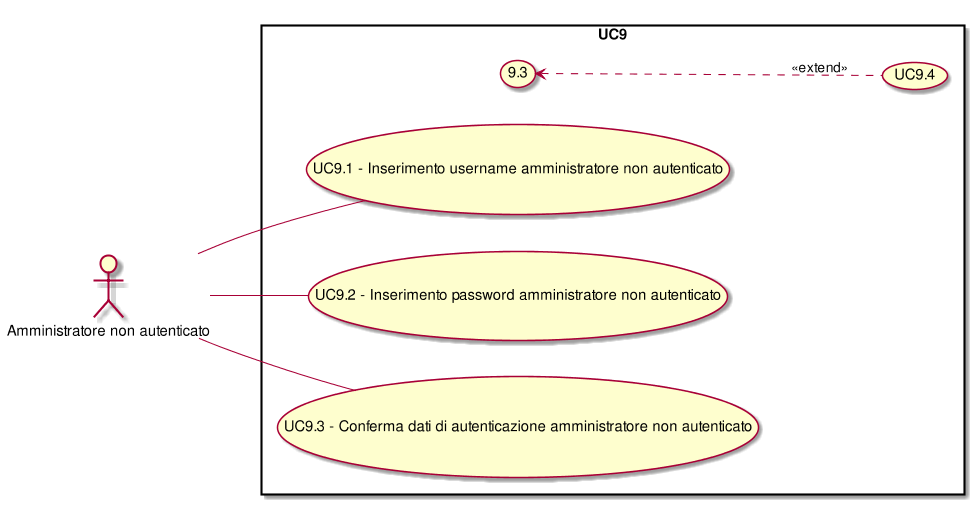

The diagram above was rendered by PlantUML. Its source (embedded in the PNG):
@startuml
scale 1000*1000
left to right direction
skinparam packageStyle rect
:Amministratore non autenticato:
rectangle UC9{
(9.3) <.. (UC9.4): <<extend>>
( UC9.1 - Inserimento username amministratore non autenticato ) as (UC9.1)
:Amministratore non autenticato:--(UC9.1)
( UC9.2 - Inserimento password amministratore non autenticato ) as (UC9.2)
:Amministratore non autenticato:--(UC9.2)
( UC9.3 - Conferma dati di autenticazione amministratore non autenticato ) as (UC9.3)
:Amministratore non autenticato:--(UC9.3)
}
@enduml